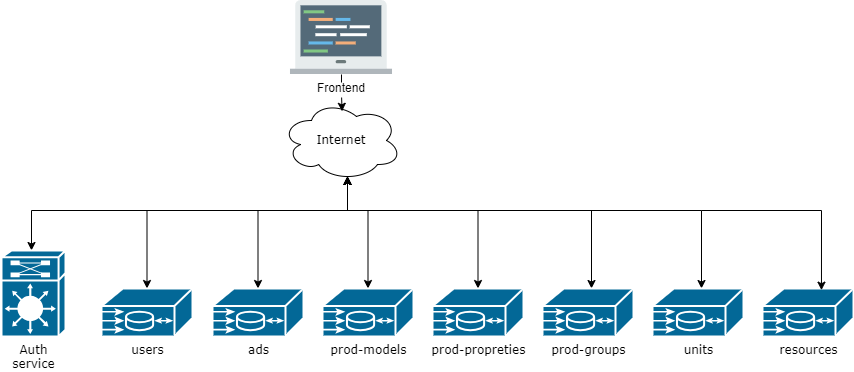

The diagram above was exported from draw.io. Its source (the exported page's mxGraphModel, read from the mxfile embedded in the PNG):
<mxGraphModel dx="478" dy="281" grid="1" gridSize="10" guides="1" tooltips="1" connect="1" arrows="1" fold="1" page="1" pageScale="1" pageWidth="1100" pageHeight="850" background="none" math="0" shadow="0">
  <root>
    <mxCell id="0" />
    <mxCell id="1" parent="0" />
    <mxCell id="4CF2iKGeeuO5N6kHuxme-18" value="Internet" style="ellipse;shape=cloud;whiteSpace=wrap;html=1;rounded=0;shadow=0;comic=0;strokeWidth=1;fontFamily=Verdana;fontSize=12;" parent="1" vertex="1">
      <mxGeometry x="380" y="170" width="120" height="80" as="geometry" />
    </mxCell>
    <mxCell id="4CF2iKGeeuO5N6kHuxme-19" style="edgeStyle=orthogonalEdgeStyle;rounded=0;orthogonalLoop=1;jettySize=auto;html=1;entryX=0.55;entryY=0.95;entryDx=0;entryDy=0;entryPerimeter=0;startArrow=classic;startFill=1;" parent="1" source="4CF2iKGeeuO5N6kHuxme-20" target="4CF2iKGeeuO5N6kHuxme-18" edge="1">
      <mxGeometry relative="1" as="geometry">
        <Array as="points">
          <mxPoint x="246" y="280" />
          <mxPoint x="446" y="280" />
        </Array>
      </mxGeometry>
    </mxCell>
    <mxCell id="4CF2iKGeeuO5N6kHuxme-20" value="users" style="shape=mxgraph.cisco.misc.me1100;html=1;dashed=0;fillColor=#036897;strokeColor=#ffffff;strokeWidth=2;verticalLabelPosition=bottom;verticalAlign=top;rounded=0;shadow=0;comic=0;fontFamily=Verdana;fontSize=12;" parent="1" vertex="1">
      <mxGeometry x="200" y="358" width="91" height="48" as="geometry" />
    </mxCell>
    <mxCell id="4CF2iKGeeuO5N6kHuxme-21" style="edgeStyle=orthogonalEdgeStyle;rounded=0;orthogonalLoop=1;jettySize=auto;html=1;entryX=0.505;entryY=0.135;entryDx=0;entryDy=0;entryPerimeter=0;" parent="1" source="4CF2iKGeeuO5N6kHuxme-22" target="4CF2iKGeeuO5N6kHuxme-18" edge="1">
      <mxGeometry relative="1" as="geometry" />
    </mxCell>
    <mxCell id="4CF2iKGeeuO5N6kHuxme-22" value="Frontend" style="shape=image;verticalLabelPosition=bottom;labelBackgroundColor=#ffffff;verticalAlign=top;aspect=fixed;imageAspect=0;image=data:image/svg+xml,(base64 omitted: 5660 chars);" parent="1" vertex="1">
      <mxGeometry x="388.98" y="70" width="102.03" height="74" as="geometry" />
    </mxCell>
    <mxCell id="4CF2iKGeeuO5N6kHuxme-23" style="edgeStyle=orthogonalEdgeStyle;rounded=0;orthogonalLoop=1;jettySize=auto;html=1;entryX=0.55;entryY=0.95;entryDx=0;entryDy=0;entryPerimeter=0;startArrow=classic;startFill=1;" parent="1" source="4CF2iKGeeuO5N6kHuxme-24" target="4CF2iKGeeuO5N6kHuxme-18" edge="1">
      <mxGeometry relative="1" as="geometry">
        <Array as="points">
          <mxPoint x="130" y="280" />
          <mxPoint x="446" y="280" />
        </Array>
      </mxGeometry>
    </mxCell>
    <mxCell id="4CF2iKGeeuO5N6kHuxme-24" value="Auth&lt;br&gt;service" style="shape=mxgraph.cisco.misc.route_switch_processor;html=1;dashed=0;fillColor=#036897;strokeColor=#ffffff;strokeWidth=2;verticalLabelPosition=bottom;verticalAlign=top;rounded=0;shadow=0;comic=0;fontFamily=Verdana;fontSize=12;" parent="1" vertex="1">
      <mxGeometry x="100" y="320" width="64" height="86" as="geometry" />
    </mxCell>
    <mxCell id="4CF2iKGeeuO5N6kHuxme-25" style="edgeStyle=orthogonalEdgeStyle;rounded=0;orthogonalLoop=1;jettySize=auto;html=1;entryX=0.55;entryY=0.95;entryDx=0;entryDy=0;entryPerimeter=0;startArrow=classic;startFill=1;" parent="1" source="4CF2iKGeeuO5N6kHuxme-26" target="4CF2iKGeeuO5N6kHuxme-18" edge="1">
      <mxGeometry relative="1" as="geometry">
        <Array as="points">
          <mxPoint x="467" y="280" />
          <mxPoint x="446" y="280" />
        </Array>
      </mxGeometry>
    </mxCell>
    <mxCell id="4CF2iKGeeuO5N6kHuxme-26" value="prod-models" style="shape=mxgraph.cisco.misc.me1100;html=1;dashed=0;fillColor=#036897;strokeColor=#ffffff;strokeWidth=2;verticalLabelPosition=bottom;verticalAlign=top;rounded=0;shadow=0;comic=0;fontFamily=Verdana;fontSize=12;" parent="1" vertex="1">
      <mxGeometry x="421" y="358" width="91" height="48" as="geometry" />
    </mxCell>
    <mxCell id="4CF2iKGeeuO5N6kHuxme-27" style="edgeStyle=orthogonalEdgeStyle;rounded=0;orthogonalLoop=1;jettySize=auto;html=1;entryX=0.55;entryY=0.95;entryDx=0;entryDy=0;entryPerimeter=0;startArrow=classic;startFill=1;" parent="1" source="4CF2iKGeeuO5N6kHuxme-28" target="4CF2iKGeeuO5N6kHuxme-18" edge="1">
      <mxGeometry relative="1" as="geometry">
        <Array as="points">
          <mxPoint x="577" y="280" />
          <mxPoint x="446" y="280" />
        </Array>
      </mxGeometry>
    </mxCell>
    <mxCell id="4CF2iKGeeuO5N6kHuxme-28" value="prod-propreties" style="shape=mxgraph.cisco.misc.me1100;html=1;dashed=0;fillColor=#036897;strokeColor=#ffffff;strokeWidth=2;verticalLabelPosition=bottom;verticalAlign=top;rounded=0;shadow=0;comic=0;fontFamily=Verdana;fontSize=12;" parent="1" vertex="1">
      <mxGeometry x="531" y="358" width="91" height="48" as="geometry" />
    </mxCell>
    <mxCell id="4CF2iKGeeuO5N6kHuxme-29" style="edgeStyle=orthogonalEdgeStyle;rounded=0;orthogonalLoop=1;jettySize=auto;html=1;entryX=0.55;entryY=0.95;entryDx=0;entryDy=0;entryPerimeter=0;startArrow=classic;startFill=1;" parent="1" source="4CF2iKGeeuO5N6kHuxme-30" target="4CF2iKGeeuO5N6kHuxme-18" edge="1">
      <mxGeometry relative="1" as="geometry">
        <Array as="points">
          <mxPoint x="690" y="280" />
          <mxPoint x="446" y="280" />
        </Array>
      </mxGeometry>
    </mxCell>
    <mxCell id="4CF2iKGeeuO5N6kHuxme-30" value="prod-groups" style="shape=mxgraph.cisco.misc.me1100;html=1;dashed=0;fillColor=#036897;strokeColor=#ffffff;strokeWidth=2;verticalLabelPosition=bottom;verticalAlign=top;rounded=0;shadow=0;comic=0;fontFamily=Verdana;fontSize=12;" parent="1" vertex="1">
      <mxGeometry x="641" y="358" width="91" height="48" as="geometry" />
    </mxCell>
    <mxCell id="4CF2iKGeeuO5N6kHuxme-31" style="edgeStyle=orthogonalEdgeStyle;rounded=0;orthogonalLoop=1;jettySize=auto;html=1;entryX=0.55;entryY=0.95;entryDx=0;entryDy=0;entryPerimeter=0;startArrow=classic;startFill=1;" parent="1" source="4CF2iKGeeuO5N6kHuxme-32" target="4CF2iKGeeuO5N6kHuxme-18" edge="1">
      <mxGeometry relative="1" as="geometry">
        <Array as="points">
          <mxPoint x="800" y="280" />
          <mxPoint x="446" y="280" />
        </Array>
      </mxGeometry>
    </mxCell>
    <mxCell id="4CF2iKGeeuO5N6kHuxme-32" value="units" style="shape=mxgraph.cisco.misc.me1100;html=1;dashed=0;fillColor=#036897;strokeColor=#ffffff;strokeWidth=2;verticalLabelPosition=bottom;verticalAlign=top;rounded=0;shadow=0;comic=0;fontFamily=Verdana;fontSize=12;" parent="1" vertex="1">
      <mxGeometry x="751" y="358" width="91" height="48" as="geometry" />
    </mxCell>
    <mxCell id="4CF2iKGeeuO5N6kHuxme-33" style="edgeStyle=orthogonalEdgeStyle;rounded=0;orthogonalLoop=1;jettySize=auto;html=1;entryX=0.55;entryY=0.95;entryDx=0;entryDy=0;entryPerimeter=0;startArrow=classic;startFill=1;" parent="1" source="4CF2iKGeeuO5N6kHuxme-34" target="4CF2iKGeeuO5N6kHuxme-18" edge="1">
      <mxGeometry relative="1" as="geometry">
        <Array as="points">
          <mxPoint x="357" y="280" />
          <mxPoint x="446" y="280" />
        </Array>
      </mxGeometry>
    </mxCell>
    <mxCell id="4CF2iKGeeuO5N6kHuxme-34" value="ads" style="shape=mxgraph.cisco.misc.me1100;html=1;dashed=0;fillColor=#036897;strokeColor=#ffffff;strokeWidth=2;verticalLabelPosition=bottom;verticalAlign=top;rounded=0;shadow=0;comic=0;fontFamily=Verdana;fontSize=12;" parent="1" vertex="1">
      <mxGeometry x="311" y="358" width="91" height="48" as="geometry" />
    </mxCell>
    <mxCell id="6afOhTzheyOnYRFCk0ql-1" value="resources" style="shape=mxgraph.cisco.misc.me1100;html=1;dashed=0;fillColor=#036897;strokeColor=#ffffff;strokeWidth=2;verticalLabelPosition=bottom;verticalAlign=top;rounded=0;shadow=0;comic=0;fontFamily=Verdana;fontSize=12;" vertex="1" parent="1">
      <mxGeometry x="861" y="358" width="91" height="48" as="geometry" />
    </mxCell>
    <mxCell id="6afOhTzheyOnYRFCk0ql-3" value="" style="endArrow=classic;html=1;rounded=0;entryX=0.648;entryY=0.035;entryDx=0;entryDy=0;entryPerimeter=0;" edge="1" parent="1" target="6afOhTzheyOnYRFCk0ql-1">
      <mxGeometry width="50" height="50" relative="1" as="geometry">
        <mxPoint x="800" y="280" as="sourcePoint" />
        <mxPoint x="770" y="310" as="targetPoint" />
        <Array as="points">
          <mxPoint x="920" y="280" />
        </Array>
      </mxGeometry>
    </mxCell>
  </root>
</mxGraphModel>